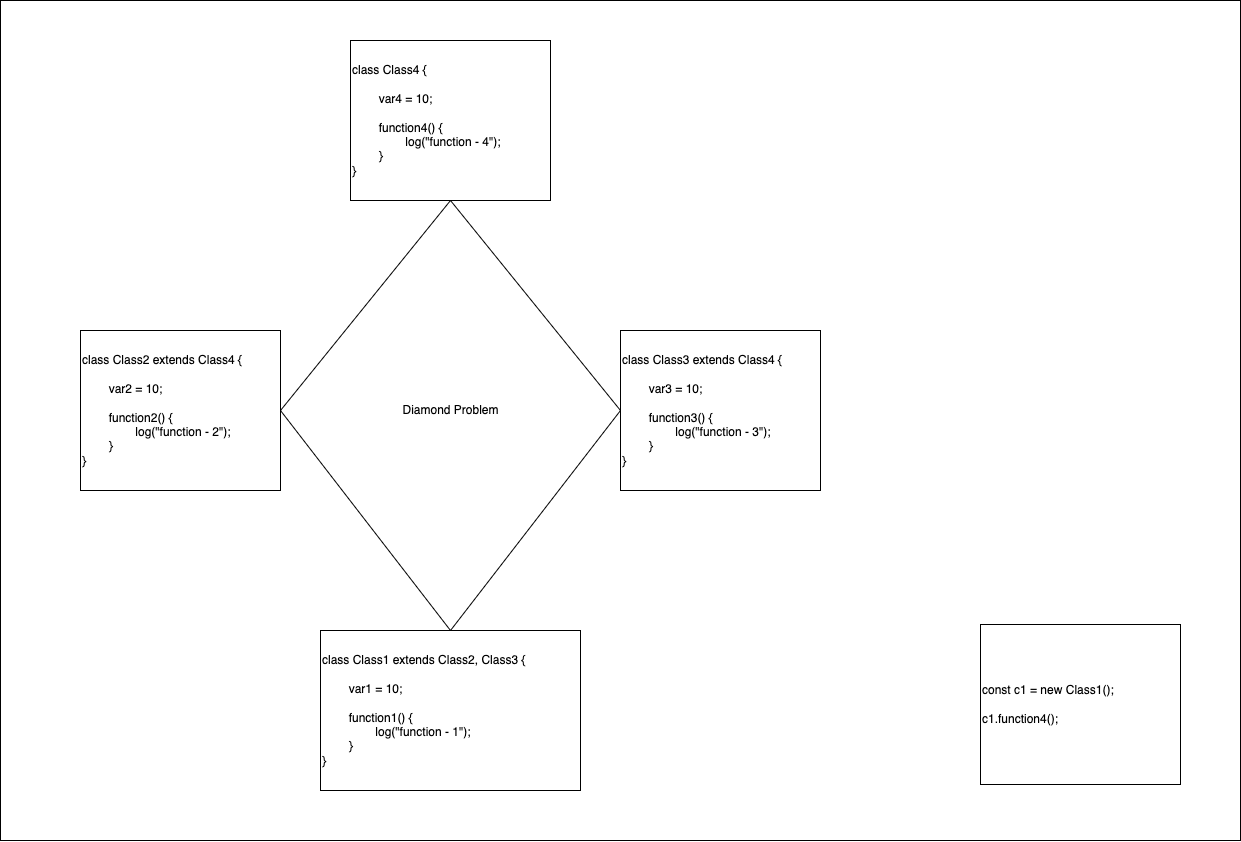

The diagram above was exported from draw.io. Its source (the exported page's mxGraphModel, read from the mxfile embedded in the PNG):
<mxGraphModel dx="2783" dy="2056" grid="1" gridSize="10" guides="1" tooltips="1" connect="1" arrows="1" fold="1" page="1" pageScale="1" pageWidth="827" pageHeight="1169" math="0" shadow="0">
  <root>
    <mxCell id="0" />
    <mxCell id="1" parent="0" />
    <mxCell id="V4jZ-wCjPTTEl6RfaqRw-13" value="" style="rounded=0;whiteSpace=wrap;html=1;" vertex="1" parent="1">
      <mxGeometry x="-60" y="-120" width="1240" height="840" as="geometry" />
    </mxCell>
    <mxCell id="V4jZ-wCjPTTEl6RfaqRw-1" value="&lt;div style=&quot;&quot;&gt;&lt;span style=&quot;background-color: initial;&quot;&gt;class Class1 extends Class2, Class3 {&lt;/span&gt;&lt;/div&gt;&lt;div style=&quot;&quot;&gt;&lt;span style=&quot;background-color: initial;&quot;&gt;&lt;br&gt;&lt;/span&gt;&lt;/div&gt;&lt;div style=&quot;&quot;&gt;&lt;span style=&quot;background-color: initial;&quot;&gt;&lt;span style=&quot;white-space: pre;&quot;&gt;&#09;&lt;/span&gt;var1 = 10;&lt;br&gt;&lt;/span&gt;&lt;/div&gt;&lt;div style=&quot;&quot;&gt;&lt;span style=&quot;background-color: initial;&quot;&gt;&lt;br&gt;&lt;/span&gt;&lt;/div&gt;&lt;div style=&quot;&quot;&gt;&lt;span style=&quot;background-color: initial;&quot;&gt;&lt;span style=&quot;white-space: pre;&quot;&gt;&#09;&lt;/span&gt;function1() {&lt;/span&gt;&lt;/div&gt;&lt;span style=&quot;white-space: pre;&quot;&gt;&lt;div style=&quot;&quot;&gt;&lt;span style=&quot;background-color: initial;&quot;&gt;&#09;&lt;span style=&quot;white-space: pre;&quot;&gt;&#09;&lt;/span&gt;&lt;/span&gt;&lt;span style=&quot;background-color: initial; white-space: normal;&quot;&gt;log(&quot;function - 1&quot;);&lt;/span&gt;&lt;/div&gt;&lt;/span&gt;&lt;div style=&quot;&quot;&gt;&lt;span style=&quot;background-color: initial;&quot;&gt;&lt;span style=&quot;white-space: pre;&quot;&gt;&#09;&lt;/span&gt;}&lt;br&gt;&lt;/span&gt;&lt;/div&gt;&lt;div style=&quot;&quot;&gt;&lt;span style=&quot;background-color: initial;&quot;&gt;}&lt;/span&gt;&lt;/div&gt;" style="rounded=0;whiteSpace=wrap;html=1;align=left;" vertex="1" parent="1">
      <mxGeometry x="260" y="510" width="260" height="160" as="geometry" />
    </mxCell>
    <mxCell id="V4jZ-wCjPTTEl6RfaqRw-2" value="&lt;div style=&quot;&quot;&gt;const c1 = new Class1();&lt;br&gt;&lt;br&gt;c1.function4();&lt;/div&gt;" style="rounded=0;whiteSpace=wrap;html=1;align=left;" vertex="1" parent="1">
      <mxGeometry x="920" y="504" width="200" height="160" as="geometry" />
    </mxCell>
    <mxCell id="V4jZ-wCjPTTEl6RfaqRw-3" value="&lt;div style=&quot;&quot;&gt;&lt;span style=&quot;background-color: initial;&quot;&gt;class Class4 {&lt;/span&gt;&lt;/div&gt;&lt;div style=&quot;&quot;&gt;&lt;span style=&quot;background-color: initial;&quot;&gt;&lt;br&gt;&lt;/span&gt;&lt;/div&gt;&lt;div style=&quot;&quot;&gt;&lt;span style=&quot;background-color: initial;&quot;&gt;&lt;span style=&quot;white-space: pre;&quot;&gt;&#09;&lt;/span&gt;var4 = 10;&lt;br&gt;&lt;/span&gt;&lt;/div&gt;&lt;div style=&quot;&quot;&gt;&lt;span style=&quot;background-color: initial;&quot;&gt;&lt;br&gt;&lt;/span&gt;&lt;/div&gt;&lt;div style=&quot;&quot;&gt;&lt;span style=&quot;background-color: initial;&quot;&gt;&lt;span style=&quot;white-space: pre;&quot;&gt;&#09;&lt;/span&gt;function4() {&lt;/span&gt;&lt;/div&gt;&lt;span style=&quot;white-space: pre;&quot;&gt;&lt;div style=&quot;&quot;&gt;&lt;span style=&quot;background-color: initial;&quot;&gt;&#09;&lt;span style=&quot;white-space: pre;&quot;&gt;&#09;&lt;/span&gt;&lt;/span&gt;&lt;span style=&quot;background-color: initial; white-space: normal;&quot;&gt;log(&quot;function - 4&quot;);&lt;/span&gt;&lt;/div&gt;&lt;/span&gt;&lt;div style=&quot;&quot;&gt;&lt;span style=&quot;background-color: initial;&quot;&gt;&lt;span style=&quot;white-space: pre;&quot;&gt;&#09;&lt;/span&gt;}&lt;br&gt;&lt;/span&gt;&lt;/div&gt;&lt;div style=&quot;&quot;&gt;&lt;span style=&quot;background-color: initial;&quot;&gt;}&lt;/span&gt;&lt;/div&gt;" style="rounded=0;whiteSpace=wrap;html=1;align=left;" vertex="1" parent="1">
      <mxGeometry x="290" y="-80" width="200" height="160" as="geometry" />
    </mxCell>
    <mxCell id="V4jZ-wCjPTTEl6RfaqRw-4" value="&lt;div style=&quot;&quot;&gt;&lt;span style=&quot;background-color: initial;&quot;&gt;class Class3 extends Class4 {&lt;/span&gt;&lt;/div&gt;&lt;div style=&quot;&quot;&gt;&lt;span style=&quot;background-color: initial;&quot;&gt;&lt;br&gt;&lt;/span&gt;&lt;/div&gt;&lt;div style=&quot;&quot;&gt;&lt;span style=&quot;background-color: initial;&quot;&gt;&lt;span style=&quot;white-space: pre;&quot;&gt;&#09;&lt;/span&gt;var3 = 10;&lt;br&gt;&lt;/span&gt;&lt;/div&gt;&lt;div style=&quot;&quot;&gt;&lt;span style=&quot;background-color: initial;&quot;&gt;&lt;br&gt;&lt;/span&gt;&lt;/div&gt;&lt;div style=&quot;&quot;&gt;&lt;span style=&quot;background-color: initial;&quot;&gt;&lt;span style=&quot;white-space: pre;&quot;&gt;&#09;&lt;/span&gt;function3() {&lt;/span&gt;&lt;/div&gt;&lt;span style=&quot;white-space: pre;&quot;&gt;&lt;div style=&quot;&quot;&gt;&lt;span style=&quot;background-color: initial;&quot;&gt;&#09;&lt;span style=&quot;white-space: pre;&quot;&gt;&#09;&lt;/span&gt;&lt;/span&gt;&lt;span style=&quot;background-color: initial; white-space: normal;&quot;&gt;log(&quot;function - 3&quot;);&lt;/span&gt;&lt;/div&gt;&lt;/span&gt;&lt;div style=&quot;&quot;&gt;&lt;span style=&quot;background-color: initial;&quot;&gt;&lt;span style=&quot;white-space: pre;&quot;&gt;&#09;&lt;/span&gt;}&lt;br&gt;&lt;/span&gt;&lt;/div&gt;&lt;div style=&quot;&quot;&gt;&lt;span style=&quot;background-color: initial;&quot;&gt;}&lt;/span&gt;&lt;/div&gt;" style="rounded=0;whiteSpace=wrap;html=1;align=left;" vertex="1" parent="1">
      <mxGeometry x="560" y="210" width="200" height="160" as="geometry" />
    </mxCell>
    <mxCell id="V4jZ-wCjPTTEl6RfaqRw-5" value="&lt;div style=&quot;&quot;&gt;&lt;span style=&quot;background-color: initial;&quot;&gt;class Class2 extends Class4 {&lt;/span&gt;&lt;/div&gt;&lt;div style=&quot;&quot;&gt;&lt;span style=&quot;background-color: initial;&quot;&gt;&lt;br&gt;&lt;/span&gt;&lt;/div&gt;&lt;div style=&quot;&quot;&gt;&lt;span style=&quot;background-color: initial;&quot;&gt;&lt;span style=&quot;white-space: pre;&quot;&gt;&#09;&lt;/span&gt;var2 = 10;&lt;br&gt;&lt;/span&gt;&lt;/div&gt;&lt;div style=&quot;&quot;&gt;&lt;span style=&quot;background-color: initial;&quot;&gt;&lt;br&gt;&lt;/span&gt;&lt;/div&gt;&lt;div style=&quot;&quot;&gt;&lt;span style=&quot;background-color: initial;&quot;&gt;&lt;span style=&quot;white-space: pre;&quot;&gt;&#09;&lt;/span&gt;function2() {&lt;/span&gt;&lt;/div&gt;&lt;span style=&quot;white-space: pre;&quot;&gt;&lt;div style=&quot;&quot;&gt;&lt;span style=&quot;background-color: initial;&quot;&gt;&#09;&lt;span style=&quot;white-space: pre;&quot;&gt;&#09;&lt;/span&gt;&lt;/span&gt;&lt;span style=&quot;background-color: initial; white-space: normal;&quot;&gt;log(&quot;function - 2&quot;);&lt;/span&gt;&lt;/div&gt;&lt;/span&gt;&lt;div style=&quot;&quot;&gt;&lt;span style=&quot;background-color: initial;&quot;&gt;&lt;span style=&quot;white-space: pre;&quot;&gt;&#09;&lt;/span&gt;}&lt;br&gt;&lt;/span&gt;&lt;/div&gt;&lt;div style=&quot;&quot;&gt;&lt;span style=&quot;background-color: initial;&quot;&gt;}&lt;/span&gt;&lt;/div&gt;" style="rounded=0;whiteSpace=wrap;html=1;align=left;" vertex="1" parent="1">
      <mxGeometry x="20" y="210" width="200" height="160" as="geometry" />
    </mxCell>
    <mxCell id="V4jZ-wCjPTTEl6RfaqRw-8" value="" style="endArrow=none;html=1;rounded=0;entryX=1;entryY=0.5;entryDx=0;entryDy=0;exitX=0.5;exitY=0;exitDx=0;exitDy=0;" edge="1" parent="1" source="V4jZ-wCjPTTEl6RfaqRw-1" target="V4jZ-wCjPTTEl6RfaqRw-5">
      <mxGeometry width="50" height="50" relative="1" as="geometry">
        <mxPoint x="510" y="320" as="sourcePoint" />
        <mxPoint x="560" y="270" as="targetPoint" />
      </mxGeometry>
    </mxCell>
    <mxCell id="V4jZ-wCjPTTEl6RfaqRw-9" value="" style="endArrow=none;html=1;rounded=0;entryX=0.5;entryY=1;entryDx=0;entryDy=0;" edge="1" parent="1" target="V4jZ-wCjPTTEl6RfaqRw-3">
      <mxGeometry width="50" height="50" relative="1" as="geometry">
        <mxPoint x="220" y="290" as="sourcePoint" />
        <mxPoint x="560" y="270" as="targetPoint" />
      </mxGeometry>
    </mxCell>
    <mxCell id="V4jZ-wCjPTTEl6RfaqRw-10" value="" style="endArrow=none;html=1;rounded=0;entryX=0;entryY=0.5;entryDx=0;entryDy=0;exitX=0.5;exitY=0;exitDx=0;exitDy=0;" edge="1" parent="1" source="V4jZ-wCjPTTEl6RfaqRw-1" target="V4jZ-wCjPTTEl6RfaqRw-4">
      <mxGeometry width="50" height="50" relative="1" as="geometry">
        <mxPoint x="230" y="300" as="sourcePoint" />
        <mxPoint x="400" y="140.00000000000023" as="targetPoint" />
      </mxGeometry>
    </mxCell>
    <mxCell id="V4jZ-wCjPTTEl6RfaqRw-11" value="" style="endArrow=none;html=1;rounded=0;entryX=0.5;entryY=1;entryDx=0;entryDy=0;" edge="1" parent="1" target="V4jZ-wCjPTTEl6RfaqRw-3">
      <mxGeometry width="50" height="50" relative="1" as="geometry">
        <mxPoint x="560" y="290" as="sourcePoint" />
        <mxPoint x="230" y="300" as="targetPoint" />
      </mxGeometry>
    </mxCell>
    <mxCell id="V4jZ-wCjPTTEl6RfaqRw-12" value="Diamond Problem" style="text;html=1;align=center;verticalAlign=middle;resizable=0;points=[];autosize=1;strokeColor=none;fillColor=none;" vertex="1" parent="1">
      <mxGeometry x="330" y="275" width="120" height="30" as="geometry" />
    </mxCell>
  </root>
</mxGraphModel>